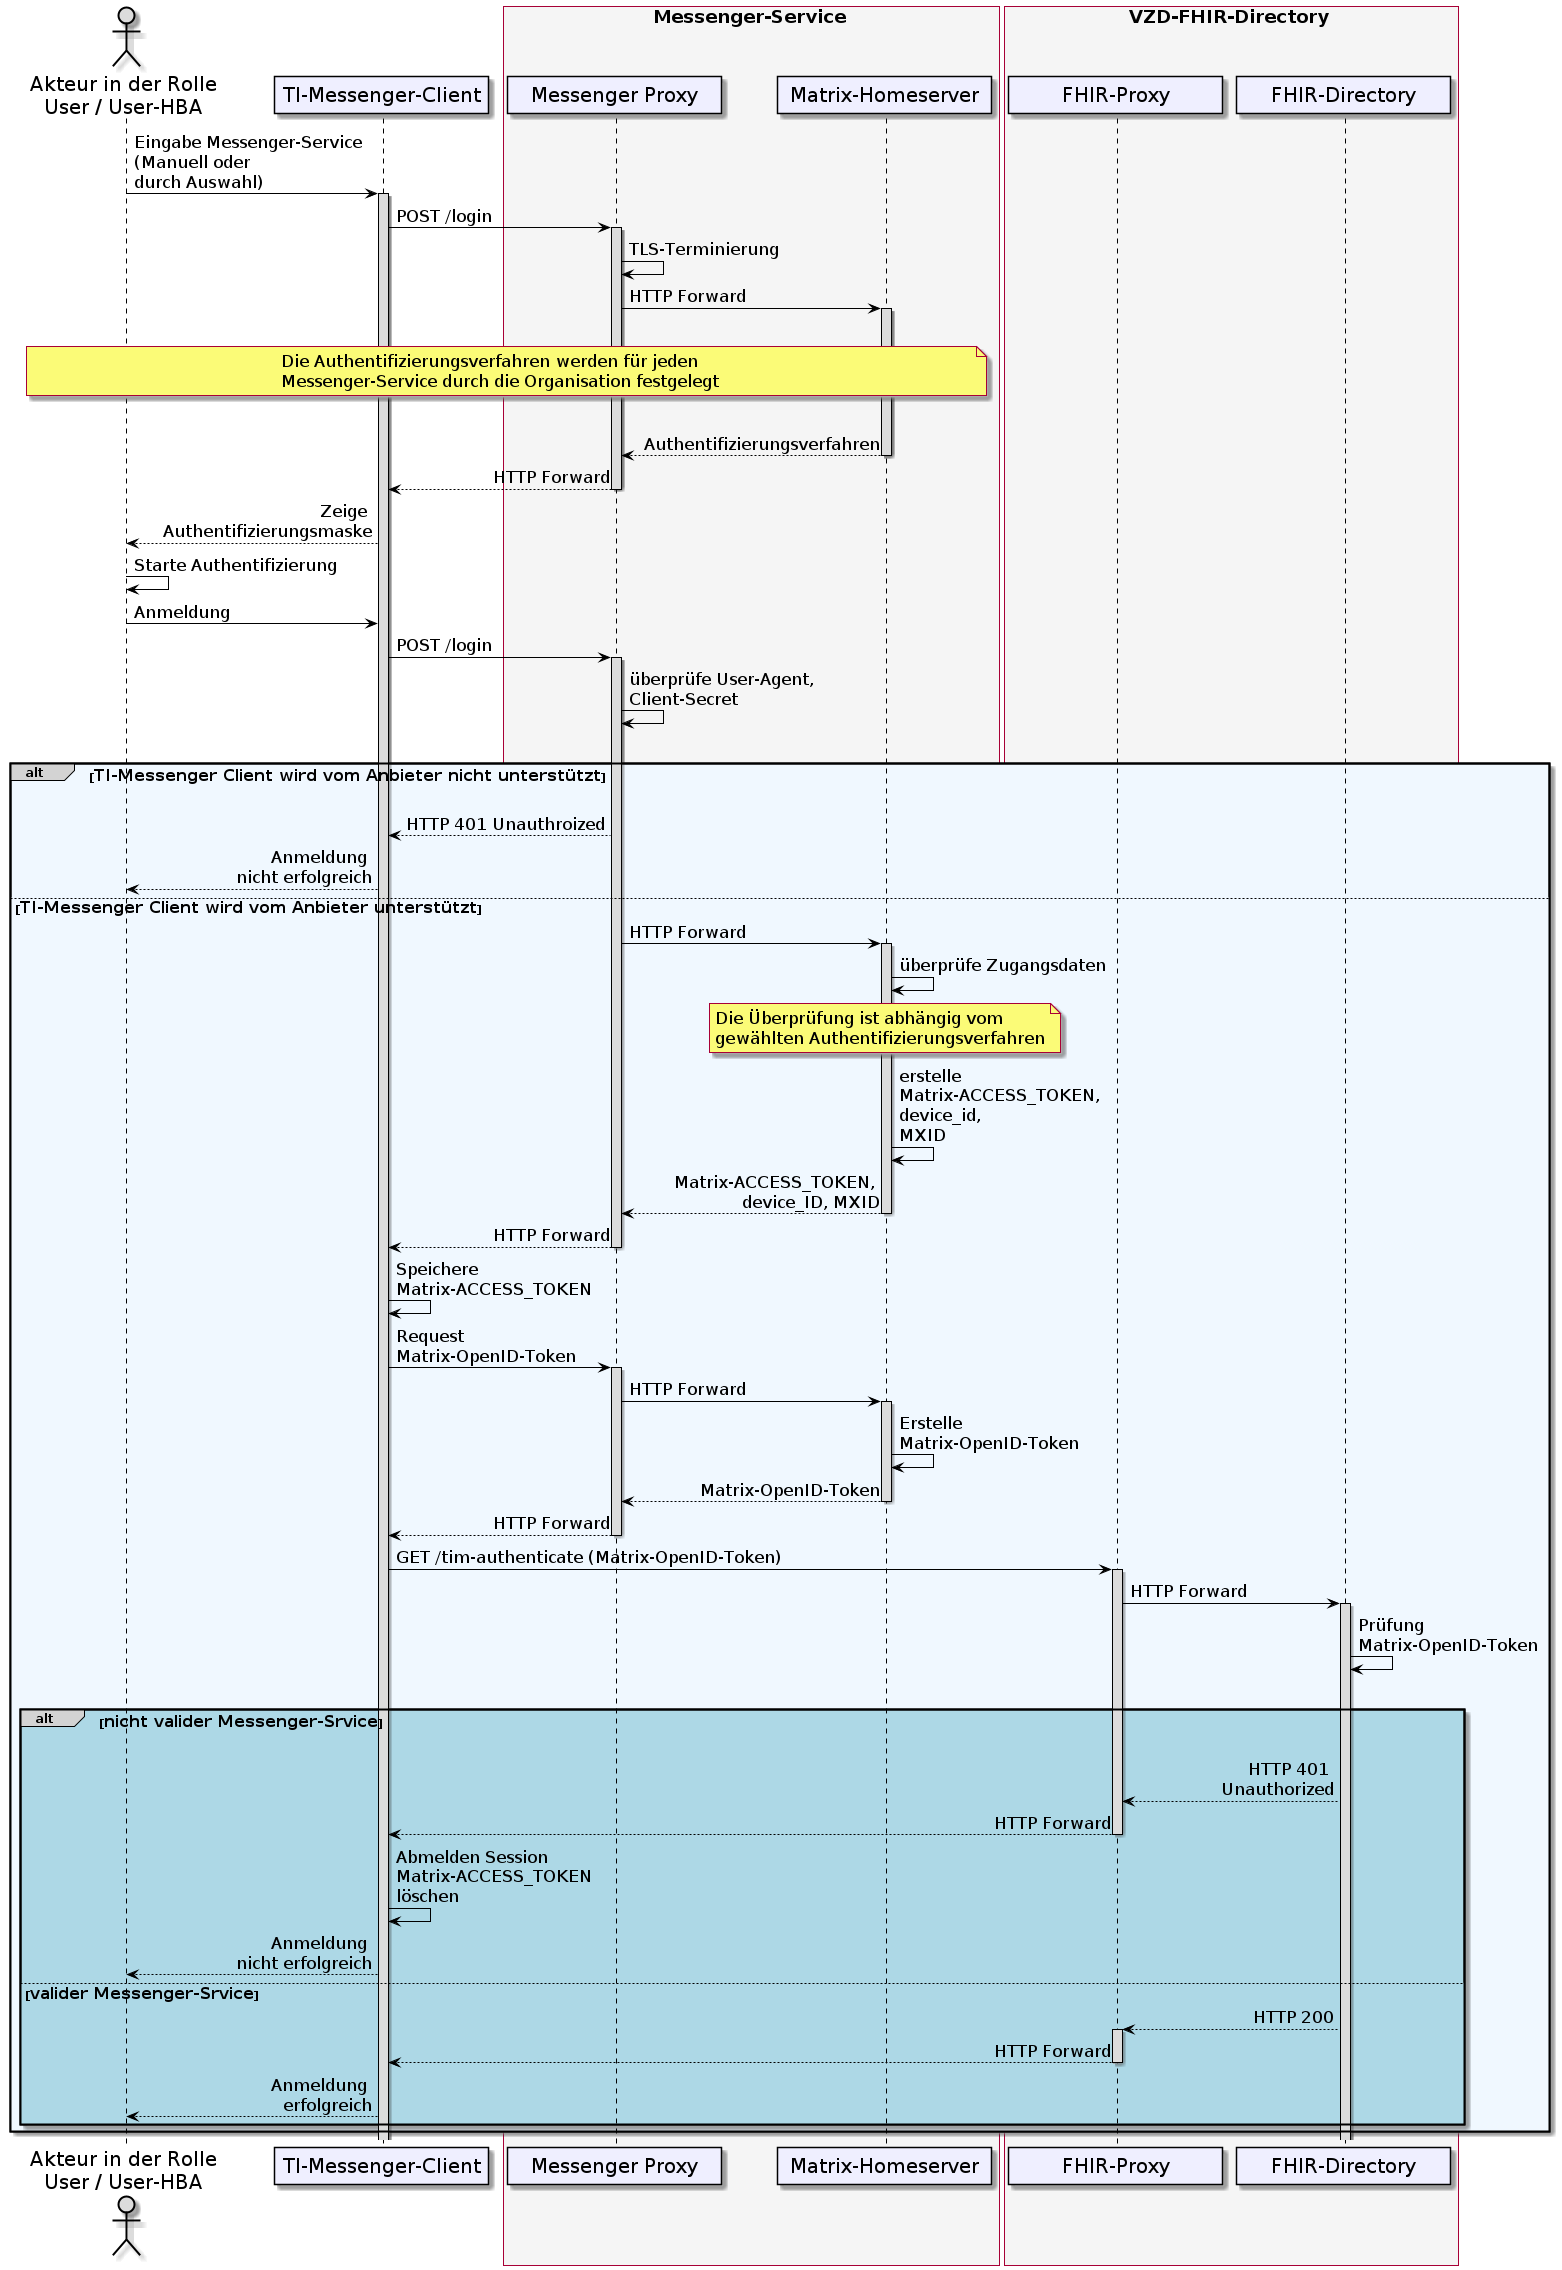

The diagram above was rendered by PlantUML. Its source (embedded in the PNG):
@startuml
skinparam sequenceMessageAlign direction
skinparam minClassWidth 200
skinparam BoxPadding 1
skinparam sequenceReferenceHeaderBackgroundColor palegreen
scale max 2048 width

skinparam sequence {
ArrowColor black
ArrowFontSize 17
ActorBorderColor black
LifeLineBorderColor black
LifeLineBackgroundColor Gainsboro

ParticipantBorderColor Motivation
ParticipantBackgroundColor Motivation
ParticipantFontName Impact
ParticipantFontSize 20
ParticipantFontColor black
ParticipantBorderColor Black
ParticipantBackgroundColor MOTIVATION

ActorBackgroundColor Gainsboro
ActorFontColor black
ActorFontSize 20
ActorFontName Aapex
}
    actor U as "Akteur in der Rolle\nUser / User-HBA"
    participant C as "TI-Messenger-Client"
    box <size:18>Messenger-Service</size> #WhiteSmoke
      participant MP as "Messenger Proxy"
      participant MH as "Matrix-Homeserver"
    end box
    box <size:18>VZD-FHIR-Directory</size> #WhiteSmoke
      participant FP as "FHIR-Proxy"
      participant VZD as "FHIR-Directory"
    end box

  U->C: Eingabe Messenger-Service \n(Manuell oder \ndurch Auswahl)
    Activate C
  C->MP: POST /login
    Activate MP
  MP->MP: TLS-Terminierung
  MP->MH: HTTP Forward
   Activate MH

|||
note over U, MH: <size:17>Die Authentifizierungsverfahren werden für jeden \n<size:17>Messenger-Service durch die Organisation festgelegt</size>
|||

  MH-->MP: Authentifizierungsverfahren
    Deactivate MH
  MP-->C: HTTP Forward
    Deactivate MP
  C-->U: Zeige \nAuthentifizierungsmaske
  U->U: Starte Authentifizierung
  U->C: Anmeldung
  C->MP: POST /login
    Activate MP
  MP->MP: überprüfe User-Agent, \nClient-Secret

|||
alt#LightGrey #AliceBlue <size:16>TI-Messenger Client wird vom Anbieter nicht unterstützt</size>
|||  

  MP-->C: HTTP 401 Unauthroized
  C-->U: Anmeldung \nnicht erfolgreich
  
    else <size:16>TI-Messenger Client wird vom Anbieter unterstützt</size>
  
    MP->MH: HTTP Forward
      Activate MH
    MH->MH: überprüfe Zugangsdaten
    
    note over MH, MH: <size:17>Die Überprüfung ist abhängig vom \n<size:17>gewählten Authentifizierungsverfahren</size>
    
    MH->MH: erstelle \nMatrix-ACCESS_TOKEN, \ndevice_id, \nMXID
    MH-->MP: Matrix-ACCESS_TOKEN, \ndevice_ID, MXID
      Deactivate MH
    MP-->C: HTTP Forward
      Deactivate MP
    C->C: Speichere \nMatrix-ACCESS_TOKEN
    C->MP: Request \nMatrix-OpenID-Token
      Activate MP
    MP->MH: HTTP Forward
      Activate MH
    MH->MH: Erstelle \nMatrix-OpenID-Token
    MH-->MP: Matrix-OpenID-Token
      Deactivate MH
    MP-->C: HTTP Forward
      Deactivate MP
    
    C->FP: GET /tim-authenticate (Matrix-OpenID-Token)
      Activate FP
    FP->VZD: HTTP Forward
      Activate VZD
    VZD->VZD: Prüfung \nMatrix-OpenID-Token

      |||
      alt#LightGrey #LightBlue <size:16>nicht valider Messenger-Srvice</size>
      |||  

        VZD-->FP: HTTP 401 \nUnauthorized 
        FP-->C: HTTP Forward
          Deactivate FP
        C->C: Abmelden Session \nMatrix-ACCESS_TOKEN \nlöschen
        C-->U: Anmeldung \nnicht erfolgreich
        
        else <size:16>valider Messenger-Srvice</size>
          VZD-->FP: HTTP 200
            Activate FP
          FP-->C: HTTP Forward
            Deactivate FP
          C-->U: Anmeldung \nerfolgreich

      end  
end

@enduml